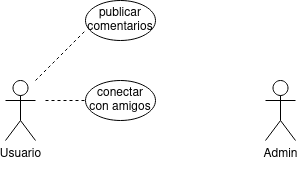

The diagram above was exported from draw.io. Its source (the exported page's mxGraphModel, read from the mxfile embedded in the PNG):
<mxGraphModel dx="1434" dy="795" grid="1" gridSize="10" guides="1" tooltips="1" connect="1" arrows="1" fold="1" page="1" pageScale="1" pageWidth="827" pageHeight="1169" math="0" shadow="0">
  <root>
    <mxCell id="0" />
    <mxCell id="1" parent="0" />
    <mxCell id="o7txxVLeDl6dz-dA_kyt-1" value="&lt;div&gt;Admin&lt;/div&gt;&lt;div&gt;&lt;br&gt;&lt;/div&gt;" style="shape=umlActor;verticalLabelPosition=bottom;verticalAlign=top;html=1;outlineConnect=0;" vertex="1" parent="1">
      <mxGeometry x="360" y="220" width="30" height="60" as="geometry" />
    </mxCell>
    <mxCell id="o7txxVLeDl6dz-dA_kyt-4" value="Usuario" style="shape=umlActor;verticalLabelPosition=bottom;verticalAlign=top;html=1;outlineConnect=0;" vertex="1" parent="1">
      <mxGeometry x="100" y="220" width="30" height="60" as="geometry" />
    </mxCell>
    <mxCell id="o7txxVLeDl6dz-dA_kyt-6" value="publicar comentarios" style="ellipse;whiteSpace=wrap;html=1;" vertex="1" parent="1">
      <mxGeometry x="180" y="140" width="70" height="40" as="geometry" />
    </mxCell>
    <mxCell id="o7txxVLeDl6dz-dA_kyt-8" value="" style="endArrow=none;dashed=1;html=1;rounded=0;" edge="1" parent="1">
      <mxGeometry width="50" height="50" relative="1" as="geometry">
        <mxPoint x="130" y="220" as="sourcePoint" />
        <mxPoint x="180" y="170" as="targetPoint" />
      </mxGeometry>
    </mxCell>
    <mxCell id="o7txxVLeDl6dz-dA_kyt-9" value="conectar con amigos" style="ellipse;whiteSpace=wrap;html=1;" vertex="1" parent="1">
      <mxGeometry x="180" y="220" width="70" height="40" as="geometry" />
    </mxCell>
    <mxCell id="o7txxVLeDl6dz-dA_kyt-10" value="" style="endArrow=none;dashed=1;html=1;rounded=0;entryX=0;entryY=0.5;entryDx=0;entryDy=0;" edge="1" parent="1" target="o7txxVLeDl6dz-dA_kyt-9">
      <mxGeometry width="50" height="50" relative="1" as="geometry">
        <mxPoint x="140" y="240" as="sourcePoint" />
        <mxPoint x="230" y="320" as="targetPoint" />
      </mxGeometry>
    </mxCell>
  </root>
</mxGraphModel>